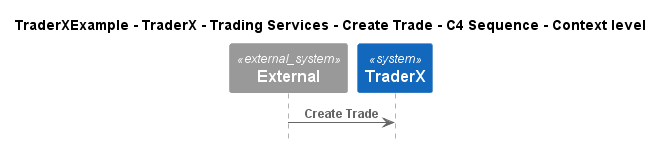

The diagram above was rendered by PlantUML. Its source (embedded in the PNG):
@startuml
!include ..\..\..\..\..\..\..\.c4s\C4_Sequence.puml

title TraderXExample - TraderX - Trading Services - Create Trade - C4 Sequence - Context level

System_Ext(C4InterFlow.SoftwareSystems.ExternalSystem, "External", "")
System(TraderXExample.SoftwareSystems.TraderX, "TraderX", "TraderX")

Rel(C4InterFlow.SoftwareSystems.ExternalSystem, TraderXExample.SoftwareSystems.TraderX, "Create Trade")


@enduml